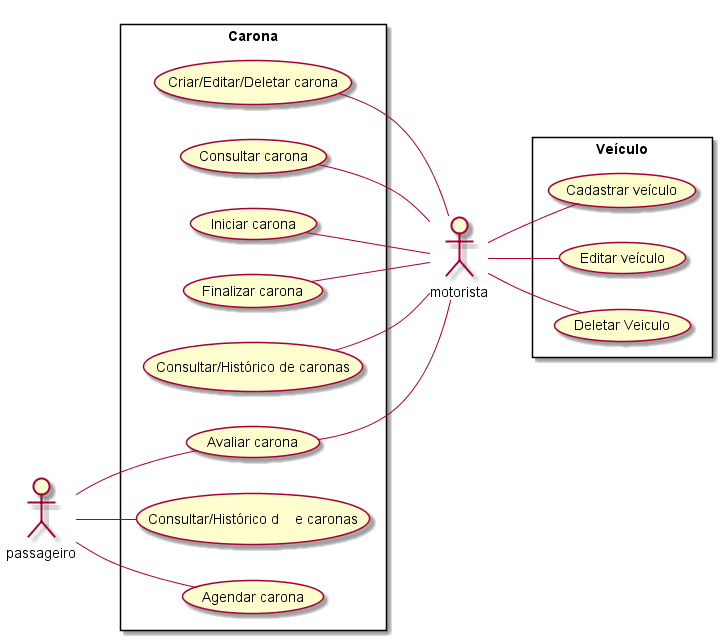

The diagram above was rendered by PlantUML. Its source (embedded in the PNG):
@startuml Entidade Carona
left to right direction
actor motorista
actor passageiro
rectangle Veículo {
    motorista -- (Cadastrar veículo)
    motorista -- (Editar veículo)
    motorista -- (Deletar Veiculo)
}
rectangle Carona {
    (Criar/Editar/Deletar carona) -- motorista
    (Consultar carona) -- motorista
    (Iniciar carona) -- motorista
    (Finalizar carona) -- motorista
    (Consultar/Histórico de caronas) -- motorista
    (Avaliar carona) -- motorista
    passageiro -- (Consultar/Histórico d    e caronas)
    passageiro -- (Agendar carona)
    passageiro -- (Avaliar carona)
}
@enduml